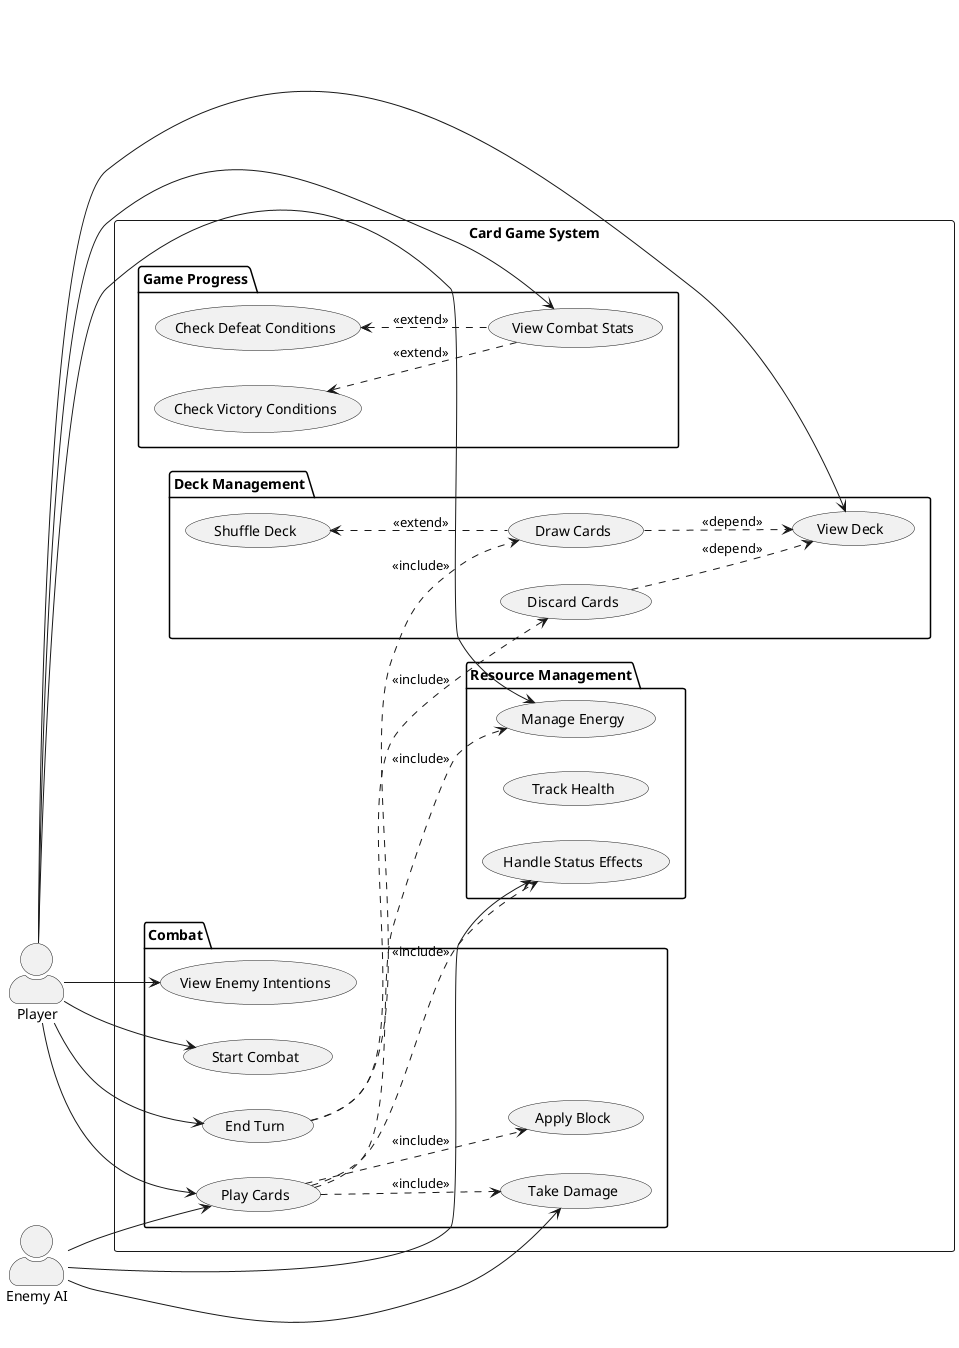

The diagram above was rendered by PlantUML. Its source (embedded in the PNG):
@startuml use case diagram

left to right direction
skinparam actorStyle awesome

:Player: as player
:Enemy AI: as enemy

rectangle "Card Game System" {
    package "Combat" {
        usecase "Start Combat" as UC1
        usecase "Play Cards" as UC2
        usecase "End Turn" as UC3
        usecase "View Enemy Intentions" as UC4
        usecase "Take Damage" as UC5
        usecase "Apply Block" as UC6
    }

    package "Deck Management" {
        usecase "View Deck" as UC7
        usecase "Draw Cards" as UC8
        usecase "Discard Cards" as UC9
        usecase "Shuffle Deck" as UC10
    }

    package "Resource Management" {
        usecase "Manage Energy" as UC11
        usecase "Track Health" as UC12
        usecase "Handle Status Effects" as UC13
    }

    package "Game Progress" {
        usecase "View Combat Stats" as UC14
        usecase "Check Victory Conditions" as UC15
        usecase "Check Defeat Conditions" as UC16
    }
}

' Player interactions
player --> UC1
player --> UC2
player --> UC3
player --> UC4
player --> UC7
player --> UC11
player --> UC14

' Enemy AI interactions
enemy --> UC2
enemy --> UC5
enemy --> UC13

' Include relationships
UC2 ..> UC11 : <<include>>
UC2 ..> UC5 : <<include>>
UC2 ..> UC6 : <<include>>
UC2 ..> UC13 : <<include>>

UC3 ..> UC9 : <<include>>
UC3 ..> UC8 : <<include>>

' Extend relationships
UC15 <.. UC14 : <<extend>>
UC16 <.. UC14 : <<extend>>
UC10 <.. UC8 : <<extend>>

' Dependencies between use cases
UC8 ..> UC7 : <<depend>>
UC9 ..> UC7 : <<depend>>

@enduml